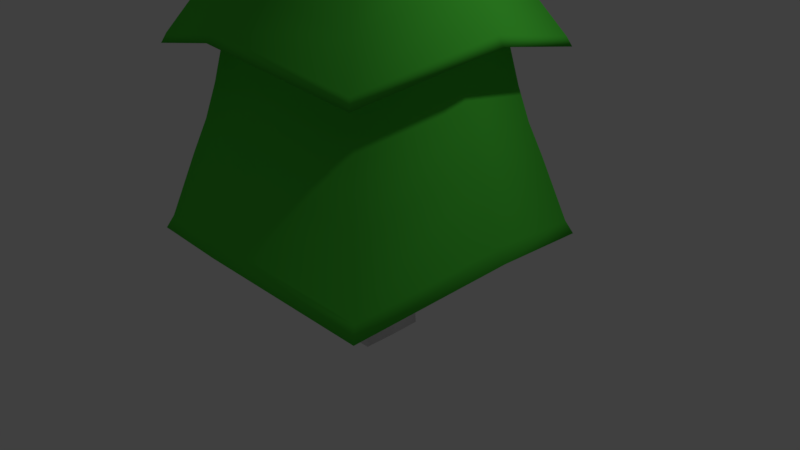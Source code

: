 # Source: Tree.blend  (saved by Blender 2.79.0; exported with 4.5.12 LTS)
import bpy
from mathutils import Matrix  # noqa: F401  (used for matrix-valued properties, if any)

bpy.ops.wm.read_factory_settings(use_empty=True)
scene = bpy.context.scene
scene.name = 'Scene'

# ---- collections
col_collection_1 = bpy.data.collections.new('Collection 1'); scene.collection.children.link(col_collection_1)

# ---- materials (node trees are filled in below, after node groups)
mat_material = bpy.data.materials.new('Material')
mat_material.alpha_threshold = 0.0
mat_material.use_transparent_shadow = False
mat_material.roughness = 0.5
mat_material.line_color = (0.0, 0.0, 0.0, 1.0)
mat_green = bpy.data.materials.new('Green')
mat_green.alpha_threshold = 0.0
mat_green.use_transparent_shadow = False
mat_green.diffuse_color = (0.08042, 0.6445, 0.04899, 1.0)
mat_green.roughness = 0.5
mat_green.specular_intensity = 0.0

# ---- material node trees

# ---- world
world_world = bpy.data.worlds.new('World'); scene.world = world_world
world_world.color = (0.05088, 0.05088, 0.05088)
world_world.use_sun_shadow = False
world_world.sun_shadow_jitter_overblur = 0.0
world_world.cycles.sampling_method = 'MANUAL'

# ---- cameras
cam_camera = bpy.data.cameras.new('Camera')
cam_camera.clip_end = 100.0
cam_camera.lens = 35.0
cam_camera.sensor_width = 32.0
cam_camera.sensor_height = 18.0
cam_camera.ortho_scale = 7.314
cam_camera.dof.focus_distance = 0.0
cam_camera.dof.aperture_fstop = 128.0

# ---- lights
light_lamp = bpy.data.lights.new('Lamp', 'POINT')
light_lamp.transmission_factor = 0.0
light_lamp.cutoff_distance = 30.0
light_lamp.energy = 100.0
light_lamp.shadow_buffer_clip_start = 1.001
light_lamp.shadow_soft_size = 0.1
light_lamp.shadow_maximum_resolution = 0.006
light_lamp.use_absolute_resolution = True

# ---- meshes
me_cube = bpy.data.meshes.new('Cube')
me_cube.from_pydata([(0.4298, 0.4285, -1.021), (0.4298, -0.4285, -1.021), (-0.433, -0.4344, -1.022), (-0.433, 0.4344, -1.022), (0.4294, 0.4288, 0.8283), (0.4294, -0.4288, 0.8283), (-0.4333, -0.4339, 0.8302), (-0.4333, 0.4339, 0.8302), (-0.02216, 0.4513, -1.013), (-0.02216, -0.4513, -1.013), (-0.02294, 0.4512, 1.02), (-0.02294, -0.4512, 1.02), (0.4483, 1.233e-09, -1.012), (-0.4544, 1.335e-07, -1.015), (0.4482, -2.088e-07, 1.018), (-0.4543, 5.861e-08, 1.022), (-0.02497, 1.192e-07, -1.0), (0.386, 0.3862, -0.0006497), (0.386, -0.3862, -0.0006497), (-0.3936, -0.3934, -0.0007788), (-0.3936, 0.3934, -0.0007789), (-0.02488, 0.5511, -0.0006446), (-0.02488, -0.5511, -0.0006445), (-0.5587, 1.218e-07, -0.000737), (0.5439, -1.481e-07, -0.0005533), (0.521, -1.893e-07, 2.137), (0.3724, -0.3732, 1.948), (-0.02629, 0.5275, 2.142), (-0.3811, 0.3804, 1.951), (-0.02629, -0.5275, 2.142), (-0.3811, -0.3804, 1.951), (-0.5345, 1.01e-07, 2.147), (0.3724, 0.3732, 1.948), (1.288, -6.458e-07, 3.589), (1.051, -1.05, 3.354), (-0.0298, 1.289, 3.593), (-1.054, 1.055, 3.359), (-0.02981, -1.289, 3.593), (-1.054, -1.055, 3.359), (-1.291, 2.751e-07, 3.597), (1.051, 1.05, 3.354), (0.825, -4.293e-07, 5.354), (0.6731, -0.6755, 5.203), (-0.0222, 0.829, 5.356), (-0.6808, 0.6783, 5.206), (-0.0222, -0.829, 5.356), (-0.6808, -0.6783, 5.206), (-0.8331, 1.629e-07, 5.359), (0.6731, 0.6755, 5.203), (0.1303, -6.844e-08, 6.289), (0.105, -0.1125, 6.264), (-0.01078, 0.138, 6.29), (-0.1204, 0.113, 6.265), (-0.01078, -0.138, 6.29), (-0.1204, -0.113, 6.265), (-0.1458, 3.017e-08, 6.29), (0.105, 0.1125, 6.264), (1.154, -5.676e-07, 5.044), (0.9687, -4.8e-07, 5.272), (0.7906, -0.792, 5.095), (0.9428, -0.9412, 4.834), (-0.02456, 0.9719, 5.275), (-0.02759, 1.155, 5.048), (-0.7967, 0.7953, 5.098), (-0.944, 0.9457, 4.839), (-0.02759, -1.155, 5.048), (-0.02456, -0.9719, 5.275), (-0.7967, -0.7953, 5.098), (-0.9443, -0.946, 4.839), (-1.157, 3.434e-06, 5.053), (-0.9753, 2.143e-07, 5.278), (0.7906, 0.792, 5.095), (0.9425, 0.941, 4.834), (1.553, -7.513e-07, 3.431), (1.645, -7.785e-07, 3.604), (1.344, -1.34, 3.305), (1.269, -1.266, 3.148), (-0.03568, 1.645, 3.609), (-0.03417, 1.553, 3.436), (-1.342, 1.346, 3.311), (-1.268, 1.271, 3.154), (-0.03417, -1.553, 3.436), (-0.03568, -1.645, 3.609), (-1.342, -1.346, 3.311), (-1.268, -1.271, 3.154), (-1.554, 3.583e-07, 3.441), (-1.645, 3.964e-07, 3.615), (1.344, 1.34, 3.305), (1.269, 1.266, 3.148), (2.087, -9.316e-07, 0.6716), (2.139, -9.726e-07, 0.9035), (2.236, -1.003e-06, 0.7484), (1.747, -1.74, 0.5146), (1.705, -1.698, 0.2781), (1.827, -1.819, 0.3378), (-0.04379, 2.136, 0.9099), (-0.04401, 2.084, 0.6782), (-0.04571, 2.232, 0.7552), (-1.74, 1.748, 0.5218), (-1.698, 1.706, 0.2854), (-1.819, 1.827, 0.3454), (-0.04401, -2.084, 0.6782), (-0.0438, -2.136, 0.9099), (-0.04571, -2.232, 0.7552), (-1.74, -1.748, 0.5218), (-1.698, -1.706, 0.2854), (-1.819, -1.827, 0.3454), (-2.081, 5.461e-07, 0.6851), (-2.133, 5.53e-07, 0.9168), (-2.229, 5.881e-07, 0.7625), (1.747, 1.74, 0.5146), (1.705, 1.698, 0.2781), (1.827, 1.819, 0.3378), (-0.308, -0.3022, 5.846), (-0.6049, -0.6017, 5.34), (-0.4458, -0.4413, 5.585), (-0.74, 1.597e-07, 5.476), (-0.3759, 7.977e-08, 5.914), (-0.5449, 1.164e-07, 5.684), (-0.6049, 0.6017, 5.34), (-0.308, 0.3022, 5.846), (-0.4458, 0.4413, 5.585), (-0.01461, 0.3693, 5.913), (-0.02065, 0.7354, 5.474), (-0.01741, 0.5393, 5.683), (-0.01461, -0.3693, 5.913), (-0.02066, -0.7354, 5.474), (-0.01741, -0.5393, 5.683), (0.2951, 0.301, 5.845), (0.5961, 0.5992, 5.338), (0.4349, 0.4394, 5.583), (0.7308, -3.657e-07, 5.472), (0.3628, -1.841e-07, 5.912), (0.5337, -2.682e-07, 5.681), (0.5961, -0.5992, 5.338), (0.2951, -0.301, 5.845), (0.4349, -0.4394, 5.583), (0.8316, -0.8327, 4.467), (1.165, -1.163, 3.681), (0.9677, -0.9675, 4.059), (1.426, -6.853e-07, 3.941), (1.019, -5.119e-07, 4.653), (1.185, -5.821e-07, 4.275), (0.8316, 0.8327, 4.467), (1.165, 1.163, 3.681), (0.9677, 0.9675, 4.059), (-0.03209, -1.427, 3.946), (-0.02539, -1.022, 4.657), (-0.02812, -1.187, 4.279), (-0.03209, 1.427, 3.946), (-0.02539, 1.022, 4.657), (-0.02812, 1.187, 4.279), (-0.8372, 0.8362, 4.471), (-1.166, 1.168, 3.686), (-0.9714, 0.9716, 4.063), (-1.428, 3.341e-07, 3.95), (-1.025, 2.181e-07, 4.66), (-1.19, 2.654e-07, 4.283), (-0.8372, -0.8362, 4.471), (-1.166, -1.168, 3.686), (-0.9714, -0.9716, 4.063), (1.18, -5.19e-05, 5.023), (1.2, -5.955e-07, 5.042), (1.214, -2.626e-05, 5.0), (1.221, -7.481e-06, 5.007), (0.9797, -0.9794, 4.823), (0.9639, -0.9624, 4.808), (0.9973, -0.9965, 4.784), (0.9915, -0.9903, 4.779), (-0.02836, 1.202, 5.046), (-0.02809, 1.181, 5.027), (-0.02872, 1.223, 5.011), (-0.02862, 1.215, 5.004), (-0.9831, 0.9835, 4.827), (-0.9654, 0.967, 4.813), (-0.9999, 1.001, 4.789), (-0.9934, 0.9947, 4.783), (-0.0281, -1.182, 5.027), (-0.02836, -1.202, 5.046), (-0.02863, -1.216, 5.004), (-0.02872, -1.223, 5.011), (-0.9831, -0.9835, 4.827), (-0.9657, -0.9672, 4.813), (-1.0, -1.001, 4.789), (-0.9936, -0.9949, 4.784), (-1.183, -5.308e-05, 5.031), (-1.204, 4.778e-07, 5.05), (-1.217, -2.603e-05, 5.008), (-1.225, -6.43e-06, 5.015), (0.9797, 0.9794, 4.823), (0.9636, 0.9622, 4.808), (0.9972, 0.9964, 4.784), (0.9913, 0.9901, 4.779), (1.933, -8.168e-07, 3.151), (1.982, -9.267e-07, 3.203), (2.047, -9.292e-07, 3.093), (1.619, -1.613, 2.842), (1.58, -1.574, 2.8), (1.672, -1.666, 2.721), (-0.04122, 1.98, 3.209), (-0.04014, 1.931, 3.157), (-0.0422, 2.044, 3.1), (-1.614, 1.62, 2.849), (-1.574, 1.58, 2.807), (-1.666, 1.673, 2.728), (-0.04014, -1.931, 3.158), (-0.04122, -1.98, 3.209), (-0.0422, -2.044, 3.1), (-1.614, -1.62, 2.849), (-1.574, -1.58, 2.807), (-1.666, -1.673, 2.728), (-1.929, 9.974e-07, 3.164), (-1.978, 4.876e-07, 3.215), (-2.042, 6.583e-07, 3.106), (1.619, 1.613, 2.842), (1.58, 1.574, 2.8), (1.672, 1.666, 2.721), (-1.258, -1.261, 2.262), (-1.495, -1.5, 1.38), (-1.362, -1.366, 1.817), (-1.832, 4.522e-07, 1.719), (-1.542, 3.564e-07, 2.547), (-1.669, 3.989e-07, 2.126), (-1.495, 1.5, 1.38), (-1.258, 1.261, 2.262), (-1.362, 1.366, 1.817), (-0.03397, 1.541, 2.542), (-0.03879, 1.833, 1.713), (-0.03608, 1.669, 2.12), (-0.0388, -1.833, 1.713), (-0.03397, -1.541, 2.542), (-0.03608, -1.669, 2.12), (1.259, 1.256, 2.256), (1.499, 1.494, 1.374), (1.364, 1.36, 1.811), (1.834, -8.572e-07, 1.707), (1.541, -7.446e-07, 2.537), (1.669, -7.94e-07, 2.115), (1.259, -1.256, 2.256), (1.499, -1.494, 1.374), (1.364, -1.36, 1.811)], [], [(16, 9, 2, 13), (7, 15, 31, 28), (24, 14, 5, 18), (22, 11, 6, 19), (23, 15, 7, 20), (21, 8, 3, 20), (17, 0, 8, 21), (18, 5, 11, 22), (14, 4, 32, 25), (12, 1, 9, 16), (0, 12, 16, 8), (11, 5, 26, 29), (19, 6, 15, 23), (17, 4, 14, 24), (5, 14, 25, 26), (8, 16, 13, 3), (0, 17, 24, 12), (2, 19, 23, 13), (1, 18, 22, 9), (4, 17, 21, 10), (10, 21, 20, 7), (13, 23, 20, 3), (9, 22, 19, 2), (12, 24, 18, 1), (102, 92, 239, 229), (238, 236, 33, 34), (108, 104, 218, 220), (27, 28, 99, 96), (10, 7, 28, 27), (4, 10, 27, 32), (15, 6, 30, 31), (6, 11, 29, 30), (110, 95, 227, 233), (221, 217, 38, 39), (230, 238, 34, 37), (135, 132, 49, 50), (26, 25, 89, 93), (30, 29, 101, 105), (25, 32, 111, 89), (95, 98, 223, 227), (32, 27, 96, 111), (31, 30, 105, 107), (29, 26, 93, 101), (28, 31, 107, 99), (152, 156, 47, 44), (74, 87, 144, 140), (86, 83, 159, 155), (137, 141, 41, 42), (35, 36, 80, 78), (87, 77, 149, 144), (77, 79, 153, 149), (79, 86, 155, 153), (40, 35, 78, 88), (36, 39, 85, 80), (39, 38, 84, 85), (37, 34, 76, 81), (34, 33, 73, 76), (38, 37, 81, 84), (33, 40, 88, 73), (58, 71, 129, 131), (43, 44, 64, 62), (66, 59, 134, 126), (70, 67, 114, 116), (71, 61, 123, 129), (59, 58, 131, 134), (113, 125, 53, 54), (45, 42, 60, 65), (42, 41, 57, 60), (46, 45, 65, 68), (41, 48, 72, 57), (61, 63, 119, 123), (48, 43, 62, 72), (44, 47, 69, 64), (47, 46, 68, 69), (55, 54, 53, 50, 49, 56, 51, 52), (185, 174, 64, 69), (66, 67, 181, 178), (177, 182, 68, 65), (67, 70, 186, 181), (169, 173, 63, 61), (189, 169, 61, 71), (161, 166, 60, 57), (190, 161, 57, 72), (62, 64, 174, 170), (70, 63, 173, 186), (166, 177, 65, 60), (72, 62, 170, 190), (58, 59, 165, 162), (59, 66, 178, 165), (182, 185, 69, 68), (211, 203, 80, 85), (82, 83, 208, 206), (205, 209, 84, 81), (83, 86, 212, 208), (199, 202, 79, 77), (214, 199, 77, 87), (193, 197, 76, 73), (215, 193, 73, 88), (78, 80, 203, 200), (86, 79, 202, 212), (197, 205, 81, 76), (88, 78, 200, 215), (74, 75, 196, 194), (75, 82, 206, 196), (209, 211, 85, 84), (141, 143, 48, 41), (108, 98, 100, 109), (109, 100, 99, 107), (102, 104, 106, 103), (103, 106, 105, 101), (96, 99, 100, 97), (97, 100, 98, 95), (90, 92, 94, 91), (91, 94, 93, 89), (111, 96, 97, 112), (112, 97, 95, 110), (92, 102, 103, 94), (94, 103, 101, 93), (110, 90, 91, 112), (112, 91, 89, 111), (104, 108, 109, 106), (106, 109, 107, 105), (92, 90, 235, 239), (120, 117, 55, 52), (67, 66, 126, 114), (132, 128, 56, 49), (122, 120, 52, 51), (63, 70, 116, 119), (128, 122, 51, 56), (125, 135, 50, 53), (120, 122, 124, 121), (121, 124, 123, 119), (117, 120, 121, 118), (118, 121, 119, 116), (135, 125, 127, 136), (136, 127, 126, 134), (122, 128, 130, 124), (124, 130, 129, 123), (132, 135, 136, 133), (133, 136, 134, 131), (128, 132, 133, 130), (130, 133, 131, 129), (125, 113, 115, 127), (127, 115, 114, 126), (113, 117, 118, 115), (115, 118, 116, 114), (117, 113, 54, 55), (147, 137, 42, 45), (156, 158, 46, 47), (158, 147, 45, 46), (83, 82, 146, 159), (75, 74, 140, 138), (143, 150, 43, 48), (150, 152, 44, 43), (141, 137, 139, 142), (142, 139, 138, 140), (156, 152, 154, 157), (157, 154, 153, 155), (147, 158, 160, 148), (148, 160, 159, 146), (150, 143, 145, 151), (151, 145, 144, 149), (137, 147, 148, 139), (139, 148, 146, 138), (158, 156, 157, 160), (160, 157, 155, 159), (143, 141, 142, 145), (145, 142, 140, 144), (152, 150, 151, 154), (154, 151, 149, 153), (82, 75, 138, 146), (174, 185, 187, 176), (176, 187, 188, 175), (175, 188, 186, 173), (182, 177, 179, 184), (184, 179, 180, 183), (183, 180, 178, 181), (173, 169, 171, 175), (175, 171, 172, 176), (176, 172, 170, 174), (166, 161, 163, 168), (168, 163, 164, 167), (167, 164, 162, 165), (169, 189, 191, 171), (171, 191, 192, 172), (172, 192, 190, 170), (177, 166, 168, 179), (179, 168, 167, 180), (180, 167, 165, 178), (161, 190, 192, 163), (163, 192, 191, 164), (164, 191, 189, 162), (185, 182, 184, 187), (187, 184, 183, 188), (188, 183, 181, 186), (71, 58, 162, 189), (203, 211, 213, 204), (204, 213, 212, 202), (209, 205, 207, 210), (210, 207, 206, 208), (202, 199, 201, 204), (204, 201, 200, 203), (197, 193, 195, 198), (198, 195, 194, 196), (199, 214, 216, 201), (201, 216, 215, 200), (205, 197, 198, 207), (207, 198, 196, 206), (193, 215, 216, 195), (195, 216, 214, 194), (211, 209, 210, 213), (213, 210, 208, 212), (87, 74, 194, 214), (224, 221, 39, 36), (232, 226, 35, 40), (217, 230, 37, 38), (226, 224, 36, 35), (98, 108, 220, 223), (236, 232, 40, 33), (90, 110, 233, 235), (224, 226, 228, 225), (225, 228, 227, 223), (230, 217, 219, 231), (231, 219, 218, 229), (226, 232, 234, 228), (228, 234, 233, 227), (221, 224, 225, 222), (222, 225, 223, 220), (236, 238, 240, 237), (237, 240, 239, 235), (238, 230, 231, 240), (240, 231, 229, 239), (232, 236, 237, 234), (234, 237, 235, 233), (217, 221, 222, 219), (219, 222, 220, 218), (104, 102, 229, 218)])
me_cube.polygons.foreach_set('use_smooth', [True] * 237)
me_cube.polygons.foreach_set('material_index', [0, 0, 0, 0, 0, 0, 0, 0, 0, 0, 0, 0, 0, 0, 0, 0, 0, 0, 0, 0, 0, 0, 0, 0, 1, 1, 1, 1, 0, 0, 0, 0, 1, 1, 1, 1, 1, 1, 1, 1, 1, 1, 1, 1, 1, 1, 1, 1, 1, 1, 1, 1, 1, 1, 1, 1, 1, 1, 1, 1, 1, 1, 1, 1, 1, 1, 1, 1, 1, 1, 1, 1, 1, 1, 1, 1, 1, 1, 1, 1, 1, 1, 1, 1, 1, 1, 1, 1, 1, 1, 1, 1, 1, 1, 1, 1, 1, 1, 1, 1, 1, 1, 1, 1, 1, 1, 1, 1, 1, 1, 1, 1, 1, 1, 1, 1, 1, 1, 1, 1, 1, 1, 1, 1, 1, 1, 1, 1, 1, 1, 1, 1, 1, 1, 1, 1, 1, 1, 1, 1, 1, 1, 1, 1, 1, 1, 1, 1, 1, 1, 1, 1, 1, 1, 1, 1, 1, 1, 1, 1, 1, 1, 1, 1, 1, 1, 1, 1, 1, 1, 1, 1, 1, 1, 1, 1, 1, 1, 1, 1, 1, 1, 1, 1, 1, 1, 1, 1, 1, 1, 1, 1, 1, 1, 1, 1, 1, 1, 1, 1, 1, 1, 1, 1, 1, 1, 1, 1, 1, 1, 1, 1, 1, 1, 1, 1, 1, 1, 1, 1, 1, 1, 1, 1, 1, 1, 1, 1, 1, 1, 1, 1, 1, 1, 1, 1, 1])
me_cube.materials.append(mat_material)
me_cube.materials.append(mat_green)
me_cube.use_remesh_preserve_volume = False
me_cube.use_remesh_preserve_attributes = False
me_cube.use_mirror_vertex_groups = False
me_cube.update()

# ---- objects
ob_cube = bpy.data.objects.new('Cube', me_cube)
ob_lamp = bpy.data.objects.new('Lamp', light_lamp)
ob_camera = bpy.data.objects.new('Camera', cam_camera)

# ---- transforms, parenting, visibility, modifiers, constraints
ob_cube.location = (0.0, 0.0, 0.0)
ob_cube.lock_rotations_4d = False
ob_cube.empty_display_type = 'ARROWS'
ob_cube.lineart.crease_threshold = 0.0
ob_lamp.location = (4.076, 1.005, 5.904)
ob_lamp.rotation_euler = (0.6503, 0.05522, 1.866)
ob_lamp.lock_rotations_4d = False
ob_lamp.empty_display_type = 'ARROWS'
ob_lamp.color = (0.0, 0.0, 0.0, 0.0)
ob_lamp.lineart.crease_threshold = 0.0
ob_camera.location = (7.481, -6.508, 5.344)
ob_camera.rotation_euler = (1.109, 0.0, 0.8149)
ob_camera.lock_rotations_4d = False
ob_camera.empty_display_type = 'ARROWS'
ob_camera.color = (0.0, 0.0, 0.0, 0.0)
ob_camera.display_type = 'WIRE'
ob_camera.lineart.crease_threshold = 0.0

# ---- collection membership
col_collection_1.objects.link(ob_cube)
col_collection_1.objects.link(ob_lamp)
col_collection_1.objects.link(ob_camera)

# ---- scene / render settings (as saved in the file)
scene.camera = ob_camera
scene.frame_start = 1; scene.frame_end = 250; scene.frame_set(1)
scene.render.engine = 'BLENDER_EEVEE_NEXT'
scene.render.resolution_percentage = 50
scene.render.dither_intensity = 0.0
scene.cycles.use_denoising = False
scene.cycles.samples = 128
scene.cycles.sampling_pattern = 'TABULATED_SOBOL'
scene.cycles.use_adaptive_sampling = False
scene.cycles.use_light_tree = False
scene.cycles.blur_glossy = 0.0
scene.cycles.sample_clamp_indirect = 0.0
scene.view_settings.view_transform = 'Standard'
bpy.context.view_layer.update()
